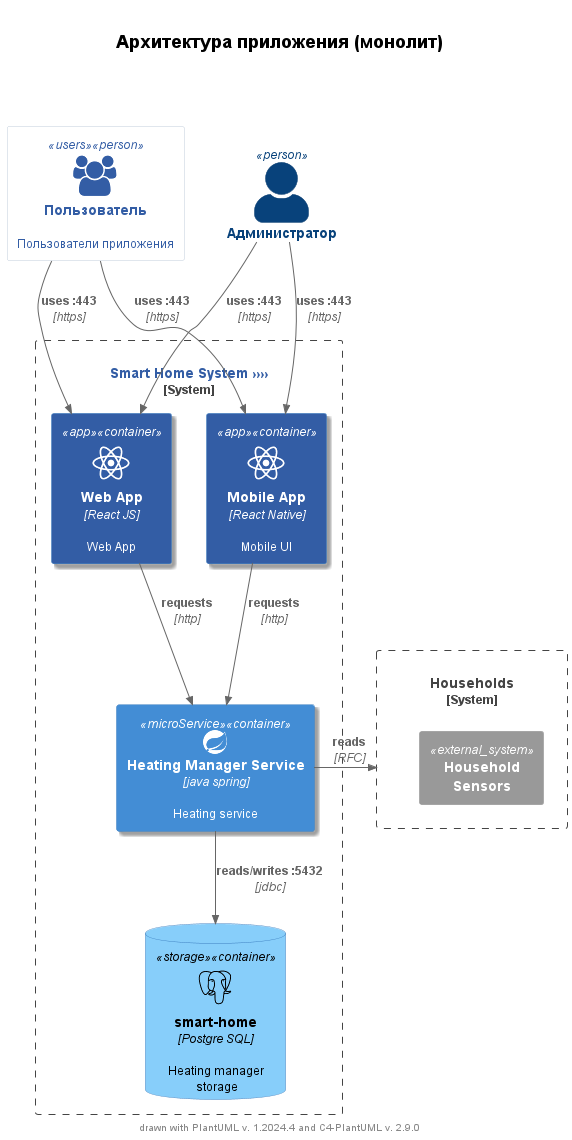

The diagram above was rendered by PlantUML. Its source (embedded in the PNG):
@startuml

!include <c4/C4_Container.puml>
!include <tupadr3/devicons/react>
!include <tupadr3/devicons/docker.puml>
!include <tupadr3/devicons/react>
!include <tupadr3/devicons/java>
!include <tupadr3/devicons/postgresql.puml>
!include <tupadr3/devicons/python.puml>
!include <tupadr3/devicons/dotnet.puml>
!include <tupadr3/devicons/docker.puml>
!include <tupadr3/devicons/msql_server.puml>
!include <tupadr3/devicons2/spring.puml>
!include <tupadr3/font-awesome/users>
!include <tupadr3/font-awesome/server>
!include <tupadr3/font-awesome/envelope>
'!include <cloudogu/tools/docker>
'allowmixing

skinparam defaultFontName SansSerif
skinparam defaultFontSize 12
skinparam HyperlinkColor #335DA5
skinparam HyperlinkUnderline false
skinparam wrapWidth 200

title \n= Архитектура приложения (монолит)\n\n\n

'HIDE_STEREOTYPE()
SHOW_PERSON_PORTRAIT()

AddElementTag("users", $bgColor="transparent", $fontColor="#335DA5", $borderThickness="0")
AddElementTag("app", $sprite="react", $shadowing="true", $bgColor="#335DA5", $legendText="host")
AddElementTag("microService", $sprite="java,scale=1", $shadowing="true", $legendText="micro service (eight sided) (no text, no back color)")
AddElementTag("backendContainer", $fontColor=$ELEMENT_FONT_COLOR, $bgColor="#335DA5", $shape=EightSidedShape(), $legendText="backend container (eight sided)")
AddElementTag("storage", $shape=RoundedBoxShape(), $bgColor="lightSkyBlue", $fontColor="black")

Person(user, "Пользователь", "Пользователи приложения", $sprite="users", $tags="users")
Person(admin, "Администратор")
'Person(user, "User", $sprite="users", $tags="users")

System_Boundary(heating_system, "[[c4_component_mono.puml Smart Home System »»]]") {

    Container(web_app, "Web App", "React JS", "Web App", $tags="app")
    Container(mobile_app, "Mobile App", "React Native", "Mobile UI", $tags="app", $sprite="react", $link="http://localhost:63342/sal_awh_36/preview/proto.html")

    Container(heating_srv, "Heating Manager Service", "java spring", "Heating service", $sprite="spring,scale=0.5", $tags="microService")

    ContainerDb(main_db, "smart-home", "Postgre SQL", "Heating manager\n storage", $sprite="postgresql", $tags="storage")
}

System_Boundary(household_sys, "Households") {
    System_Ext(sensors, "Household\n Sensors")
}


Rel(user, web_app, "uses :443", "https")
Rel(admin, web_app, "uses :443", "https")

Rel(user, mobile_app, "uses :443", "https")
Rel(admin, mobile_app, "uses :443", "https")

Rel(web_app, heating_srv, "requests", "http")
Rel(mobile_app, heating_srv, "requests", "http")

Rel(heating_srv, main_db, "reads/writes :5432", "jdbc")

Rel_R(heating_srv, household_sys, "reads", "RFC")

'SHOW_FLOATING_LEGEND()

footer drawn with PlantUML v. %version() and C4-PlantUML v. C4Version()
@enduml